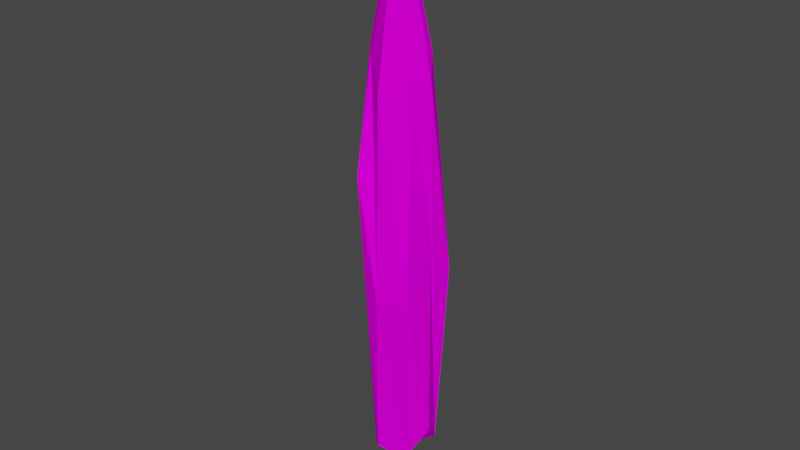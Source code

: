 # Source: tree02a.blend  (saved by Blender 2.92.15; exported with 4.5.12 LTS)
import bpy
from mathutils import Matrix  # noqa: F401  (used for matrix-valued properties, if any)

bpy.ops.wm.read_factory_settings(use_empty=True)
scene = bpy.context.scene
scene.name = 'Scene'

# ---- collections
col_tree02a = bpy.data.collections.new('tree02a'); scene.collection.children.link(col_tree02a)

# ---- images (referenced by path relative to the original .blend; pixels are not part of the script)
import os
ASSET_DIR = os.environ.get("B2B_ASSET_DIR", "")  # directory of the original .blend (textures are referenced by path, not embedded)
HERE = os.path.dirname(os.path.abspath(__file__))  # packed textures are extracted next to this script under _unpacked/

def load_image(name, relpath, width, height, colorspace="sRGB"):
    """Load a texture the original file referenced (path relative to the .blend, or extracted next to this script)."""
    p = next((c for c in (os.path.join(HERE, relpath), os.path.join(ASSET_DIR, relpath)) if relpath and os.path.exists(c)), "")
    if p:
        img = bpy.data.images.load(p, check_existing=True)
        img.name = name
    else:  # same state as the original file: an image datablock whose file is absent (Cycles renders it pink)
        img = bpy.data.images.new(name, width, height)
        img.source = "FILE"
        img.filepath = "//" + (relpath or name)
    img.colorspace_settings.name = colorspace
    return img
img_plant02_png = load_image('PLANT02.png', 'PLANT02.png', 1024, 1024, 'sRGB')
img_plantrun_png = load_image('PLANTRUN.png', 'PLANTRUN.png', 1024, 1024, 'sRGB')

# ---- materials (node trees are filled in below, after node groups)
mat_material2 = bpy.data.materials.new('Material2')
mat_material2.use_backface_culling = True
mat_material2.use_transparent_shadow = False
mat_material1 = bpy.data.materials.new('Material1')
mat_material1.use_backface_culling = True
mat_material1.use_transparent_shadow = False

# ---- material node trees
mat_material2.use_nodes = True; mat_material2.node_tree.nodes.clear()
_N = mat_material2.node_tree.nodes; _L = mat_material2.node_tree.links
n0 = _N.new('ShaderNodeOutputMaterial'); n0.name = 'Material Output'; n0.location = (300, 300)
n1 = _N.new('ShaderNodeBsdfDiffuse'); n1.name = 'Diffuse BSDF'; n1.location = (50, 300)
n2 = _N.new('ShaderNodeTexImage'); n2.name = 'Image Texture'; n2.location = (-290, 300)
n2.image = img_plant02_png
_L.new(n1.outputs[0], n0.inputs[0])
_L.new(n2.outputs[0], n1.inputs[0])
n0.is_active_output = True
mat_material1.use_nodes = True; mat_material1.node_tree.nodes.clear()
_N = mat_material1.node_tree.nodes; _L = mat_material1.node_tree.links
n0 = _N.new('ShaderNodeOutputMaterial'); n0.name = 'Material Output'; n0.location = (300, 300)
n1 = _N.new('ShaderNodeBsdfDiffuse'); n1.name = 'Diffuse BSDF'; n1.location = (50, 300)
n2 = _N.new('ShaderNodeTexImage'); n2.name = 'Image Texture'; n2.location = (-290, 300)
n2.image = img_plantrun_png
_L.new(n1.outputs[0], n0.inputs[0])
_L.new(n2.outputs[0], n1.inputs[0])
n0.is_active_output = True

# ---- world
world_world = bpy.data.worlds.new('World'); scene.world = world_world
world_world.use_nodes = True; world_world.node_tree.nodes.clear()
_N = world_world.node_tree.nodes; _L = world_world.node_tree.links
n0 = _N.new('ShaderNodeOutputWorld'); n0.name = 'World Output'; n0.location = (300, 300)
n1 = _N.new('ShaderNodeBackground'); n1.name = 'Background'; n1.location = (10, 300)
n1.inputs[0].default_value = (0.05088, 0.05088, 0.05088, 1.0)
_L.new(n1.outputs[0], n0.inputs[0])
n0.is_active_output = True
world_world.color = (0.05088, 0.05088, 0.05088)
world_world.use_sun_shadow = False
world_world.sun_shadow_jitter_overblur = 0.0

# ---- meshes
me_object0 = bpy.data.meshes.new('Object0')
me_object0.from_pydata([(0.3351, -0.5411, 27.8), (2.295, -1.317, 13.35), (3.573, -0.6127, 13.41), (2.829, 0.4372, 15.46), (-1.419, 1.374, 15.7), (-2.657, -0.4367, 15.05), (-1.873, -1.221, 14.99), (2.789, -2.481, -5.711), (3.147, 0.105, 1.519), (3.681, 1.993, -3.508), (-1.72, 2.01, -3.508), (-3.681, 0.3375, -1.246), (-1.772, -3.182, 4.899), (1.389, -1.048, -22.86), (3.573, -0.2497, -19.03), (2.829, 1.518, -21.1), (-1.267, 2.092, -21.1), (-2.685, 0.006256, -18.9), (-1.773, -1.213, -22.62), (0.2396, 0.7524, -22.97), (0.4034, 2.317, 14.06), (0.2672, -2.982, 12.01), (0.5079, 3.39, 1.498), (0.3185, -3.39, -5.711), (-0.05438, 2.843, -19.26), (-0.6522, -2.327, -21.6), (1.446, -0.6577, -27.8), (1.895, 0.9865, -27.8), (0.1877, 1.081, -27.8), (-1.191, 0.2062, -27.8), (0.05621, -1.299, -27.8), (0.8663, -0.2642, -26.19), (0.9149, 0.4643, -26.19), (0.2369, 0.7356, -26.19), (-0.2305, 0.1747, -26.19), (0.3575, -0.2841, -26.19), (0.6586, -0.06073, -22.47), (0.6907, 0.419, -22.47), (0.2442, 0.5976, -22.47), (-0.06354, 0.2282, -22.47), (0.3538, -0.04986, -22.47)], [], [(3, 0, 2), (5, 0, 4), (20, 0, 3), (4, 0, 20), (23, 6, 12), (21, 6, 23), (21, 0, 6), (17, 10, 16), (6, 0, 5, 12), (10, 22, 24, 16), (23, 12, 25), (18, 17, 19), (37, 32, 33, 38), (14, 7, 13), (15, 24, 22, 9), (12, 5, 11), (5, 4, 11), (11, 4, 10), (3, 2, 9), (10, 20, 22), (25, 19, 13), (11, 10, 17), (14, 13, 19), (25, 12, 18), (35, 34, 29), (2, 0, 1), (7, 23, 13), (19, 25, 18), (12, 11, 17, 18), (21, 7, 1, 0), (2, 1, 8), (4, 20, 10), (19, 24, 15), (8, 1, 7, 14), (15, 9, 2, 8), (38, 33, 34, 39), (21, 23, 7), (13, 23, 25), (40, 35, 31, 36), (16, 19, 17), (24, 19, 16), (3, 9, 22, 20), (39, 34, 35, 40), (8, 14, 15), (36, 31, 32, 37), (32, 26, 27), (31, 26, 32), (34, 28, 29), (33, 27, 28), (32, 27, 33), (31, 30, 26), (35, 30, 31), (19, 15, 14), (29, 30, 35), (33, 28, 34)])
me_object0.polygons.foreach_set('material_index', [0, 0, 0, 0, 0, 0, 0, 0, 0, 0, 0, 0, 1, 0, 0, 0, 0, 0, 0, 0, 0, 0, 0, 0, 1, 0, 0, 0, 0, 0, 0, 0, 0, 0, 0, 1, 0, 0, 1, 0, 0, 0, 1, 0, 1, 1, 1, 1, 1, 1, 1, 1, 0, 1, 1])
_uv = me_object0.uv_layers.new(name='UVMap')
_uv.uv.foreach_set('vector', [0.2551, 0.405, 0.5099, 0.9947, 0.5015, 0.405, 0.5184, 0.405, 0.5099, 0.9947, 0.2671, 0.405, 0.5134, 0.405, 0.5065, 0.9947, 0.7603, 0.405, 0.2625, 0.405, 0.5065, 0.9947, 0.5134, 0.405, 1.461, -0.7042, 1.217, 0.1786, 0.1477, -0.4778, 0.4996, 0.405, 0.2528, 0.405, 0.4968, -0.4778, 0.4996, 0.405, 0.5065, 0.9947, 0.2528, 0.405, 0.5184, -1.361, 0.1665, -0.4778, 0.2671, -1.361, 0.7647, 0.405, 0.5099, 0.9947, 0.5184, 0.405, 0.8703, -0.4778, 0.1615, -0.4778, 0.5163, -0.4778, 0.5134, -1.361, 0.2625, -1.361, 1.461, -0.7042, 0.1477, -0.4778, 0.4996, -1.361, 0.7647, -1.361, 0.5184, -1.361, 0.5002, -1.988, 0.8296, -0.03648, 0.8296, -0.4958, 0.3706, -0.4958, 0.3706, -0.03648, 0.5015, -1.361, 0.8534, -0.4778, 0.7528, -1.361, 0.7603, -1.361, 0.5134, -1.361, 0.5163, -0.4778, 0.8654, -0.4778, 0.8703, -0.4778, 0.5184, 0.405, 0.5219, -0.4778, 0.5184, 0.405, 0.2671, 0.405, 0.5219, -0.4778, 0.5219, -0.4778, 0.2671, 0.405, 0.1665, -0.4778, 0.2551, 0.405, 0.5015, 0.405, 0.1496, -0.4778, 0.1615, -0.4778, 0.5134, 0.405, 0.5163, -0.4778, 0.4996, -1.361, 0.5041, -1.988, 0.7505, -1.361, 0.5219, -0.4778, 0.1665, -0.4778, 0.5184, -1.361, 0.5015, -1.361, 0.7528, -1.361, 0.5002, -1.988, 0.4996, -1.361, 0.1477, -0.4778, 0.2528, -1.361, 0.8504, -0.4958, 0.4425, -0.4958, 0.4425, -0.9552, 0.5015, 0.405, 0.5099, 0.9947, 0.7528, 0.405, 0.8516, -0.4778, 0.4968, -0.4778, 0.7505, -1.361, 0.5041, -1.988, 0.4996, -1.361, 0.2528, -1.361, 0.8703, -0.4778, 0.5219, -0.4778, 0.5184, -1.361, 0.7647, -1.361, 0.4996, 0.405, 0.8516, -0.4778, 0.7505, 0.405, 0.5065, 0.9947, 0.5015, 0.405, 0.7528, 0.405, 0.498, -0.4778, 0.2625, 0.405, 0.5134, 0.405, 0.1615, -0.4778, 0.5041, -1.988, 0.5134, -1.361, 0.7603, -1.361, 0.07471, -0.3843, 0.3295, 0.4985, 0.8534, -0.4778, 0.5015, -1.361, 0.2551, -1.361, 0.1496, -0.4778, 0.5015, 0.405, 0.498, -0.4778, 0.0723, -0.03648, 0.0723, -0.4958, 0.4425, -0.4958, 0.4425, -0.03648, 0.4996, 0.405, 0.4968, -0.4778, 0.8516, -0.4778, 0.7505, -1.361, 0.4968, -0.4778, 0.4996, -1.361, 0.3733, -0.03648, 0.3733, -0.4958, 0.8312, -0.4958, 0.8312, -0.03648, 0.2671, -1.361, 0.5002, -1.988, 0.5184, -1.361, 0.5134, -1.361, 0.5041, -1.988, 0.2625, -1.361, 0.7603, 0.405, 0.8654, -0.4778, 0.5163, -0.4778, 0.5134, 0.405, 0.4425, -0.03648, 0.4425, -0.4958, 0.8504, -0.4958, 0.8504, -0.03648, 0.498, -0.4778, 0.5015, -1.361, 0.2551, -1.361, 0.7322, -0.03648, 0.7322, -0.4958, 0.2513, -0.4958, 0.2513, -0.03648, 0.2513, -0.4958, 0.7322, -0.9552, 0.2513, -0.9552, 0.7322, -0.4958, 0.7322, -0.9552, 0.2513, -0.4958, 0.4425, -0.4958, 0.0723, -0.9552, 0.4425, -0.9552, 0.3706, -0.4958, 0.8296, -0.9552, 0.3706, -0.9552, 0.8296, -0.4958, 0.8296, -0.9552, 0.3706, -0.4958, 0.8312, -0.4958, 0.3733, -0.9552, 0.8312, -0.9552, 0.3733, -0.4958, 0.3733, -0.9552, 0.8312, -0.4958, 0.5002, -1.988, 0.2551, -1.361, 0.5015, -1.361, 0.4425, -0.9552, 0.8504, -0.9552, 0.8504, -0.4958, 0.0723, -0.4958, 0.0723, -0.9552, 0.4425, -0.4958])
me_object0.materials.append(mat_material2)
me_object0.materials.append(mat_material1)
me_object0.use_remesh_fix_poles = True
me_object0.use_remesh_preserve_attributes = False
me_object0.use_mirror_vertex_groups = False
me_object0.update()

# ---- objects
ob_object0 = bpy.data.objects.new('Object0', me_object0)

# ---- transforms, parenting, visibility, modifiers, constraints
ob_object0.location = (0.0, 0.0, 0.0)
ob_object0.lineart.crease_threshold = 0.0

# ---- collection membership
col_tree02a.objects.link(ob_object0)

# ---- scene / render settings (as saved in the file)
scene.frame_start = 1; scene.frame_end = 250; scene.frame_set(1)
scene.render.engine = 'BLENDER_EEVEE_NEXT'
scene.cycles.use_denoising = False
scene.cycles.samples = 128
scene.cycles.sampling_pattern = 'TABULATED_SOBOL'
scene.cycles.use_adaptive_sampling = False
scene.cycles.use_light_tree = False
scene.view_settings.view_transform = 'Filmic'
bpy.context.view_layer.update()

# ---- added for rendering (the .blend has no active camera and no usable light): camera, sun
cam_auto = bpy.data.cameras.new('AutoCamera')
cam_auto.lens = 50.0
cam_auto.sensor_width = 36.0
cam_auto.clip_end = 1000.0
ob_auto_camera = bpy.data.objects.new('AutoCamera', cam_auto)
scene.collection.objects.link(ob_auto_camera)
ob_auto_camera.location = (52.2756, -62.7307, 41.8205)
ob_auto_camera.rotation_euler = (1.09748, -7.21219e-08, 0.694738)
scene.camera = ob_auto_camera
light_auto_sun = bpy.data.lights.new('AutoSun', 'SUN')
light_auto_sun.energy = 3.0
light_auto_sun.angle = 0.0523599
ob_auto_sun = bpy.data.objects.new('AutoSun', light_auto_sun)
scene.collection.objects.link(ob_auto_sun)
ob_auto_sun.rotation_euler = (0.872665, 0.174533, 0.523599)
bpy.context.view_layer.update()
